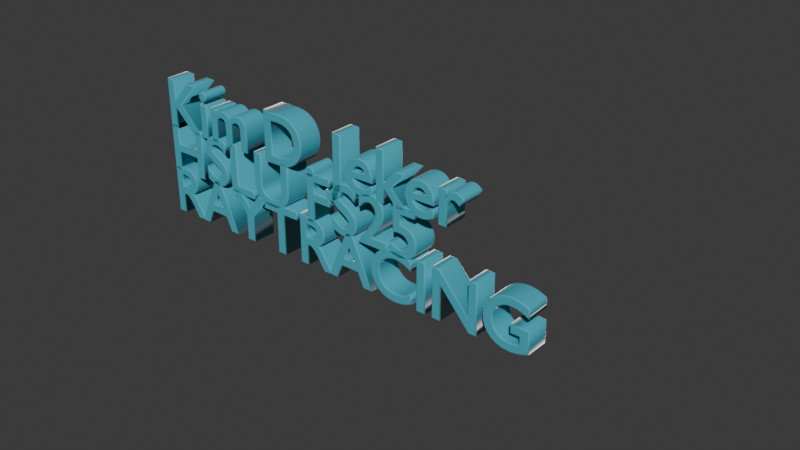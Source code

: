 # Source: text.blend  (saved by Blender 4.4.32; exported with 4.5.12 LTS)
import bpy
from mathutils import Matrix  # noqa: F401  (used for matrix-valued properties, if any)

bpy.ops.wm.read_factory_settings(use_empty=True)
scene = bpy.context.scene
scene.name = 'Scene'

# ---- collections
col_collection = bpy.data.collections.new('Collection'); scene.collection.children.link(col_collection)

# ---- materials (node trees are filled in below, after node groups)
mat_material_001 = bpy.data.materials.new('Material.001')

# ---- material node trees
mat_material_001.use_nodes = True; mat_material_001.node_tree.nodes.clear()
_N = mat_material_001.node_tree.nodes; _L = mat_material_001.node_tree.links
n0 = _N.new('ShaderNodeBsdfPrincipled'); n0.name = 'Principled BSDF'; n0.location = (10, 300)
n0.inputs[0].default_value = (0.06353, 0.4192, 0.5264, 1.0)
n0.inputs[2].default_value = 0.08491
n0.inputs[3].default_value = 1.0
n0.inputs[13].default_value = 0.4528
n0.inputs[15].default_value = 0.5
n0.inputs[16].default_value = 0.7264
n0.inputs[24].default_value = 0.9623
n0.inputs[25].default_value = 0.2264
n1 = _N.new('ShaderNodeOutputMaterial'); n1.name = 'Material Output'; n1.location = (300, 300)
_L.new(n0.outputs[0], n1.inputs[0])
n1.is_active_output = True

# ---- world
world_world = bpy.data.worlds.new('World'); scene.world = world_world
world_world.use_nodes = True; world_world.node_tree.nodes.clear()
_N = world_world.node_tree.nodes; _L = world_world.node_tree.links
n0 = _N.new('ShaderNodeOutputWorld'); n0.name = 'World Output'; n0.location = (300, 300)
n1 = _N.new('ShaderNodeBackground'); n1.name = 'Background'; n1.location = (10, 300)
n1.inputs[0].default_value = (0.05088, 0.05088, 0.05088, 1.0)
_L.new(n1.outputs[0], n0.inputs[0])
n0.is_active_output = True
world_world.color = (0.05088, 0.05088, 0.05088)
world_world.sun_shadow_jitter_overblur = 0.0

# ---- curves / text
txt_text_001 = bpy.data.curves.new('Text.001', 'FONT')
txt_text_001.dimensions = '2D'
txt_text_001.body = 'Kim D. Jeker\nHSLU FS25\nRAYTRACING'
txt_text_001.materials.append(mat_material_001)
txt_text_001.bevel_profile.use_clip = True
txt_text_001.bevel_resolution = 16
txt_text_001.extrude = 0.22
txt_text_001.bevel_depth = 0.025
txt_text_001.resolution_u = 10
txt_text_001.render_resolution_u = 7
txt_text_001.size = 1.32
txt_text_001.space_line = 0.65
txt_text_001.space_word = 0.9
txt_text_001.space_character = 0.99
txt_text_001.offset_x = 0.2
txt_text_001.offset_y = -0.6

# ---- objects
ob_h = bpy.data.objects.new('h', txt_text_001)

# ---- transforms, parenting, visibility, modifiers, constraints
ob_h.location = (0.0, 0.0, 0.0)
ob_h.rotation_euler = (1.571, -0.0, -0.0)
ob_h.scale = (0.1242, 0.1242, 0.1242)

# ---- collection membership
col_collection.objects.link(ob_h)

# ---- scene / render settings (as saved in the file)
scene.frame_start = 1; scene.frame_end = 250; scene.frame_set(1)
scene.render.engine = 'BLENDER_EEVEE_NEXT'
bpy.context.view_layer.update()

# ---- added for rendering (the .blend has no active camera and no usable light): camera, sun
cam_auto = bpy.data.cameras.new('AutoCamera')
cam_auto.lens = 50.0
cam_auto.sensor_width = 36.0
cam_auto.clip_end = 1000.0
ob_auto_camera = bpy.data.objects.new('AutoCamera', cam_auto)
scene.collection.objects.link(ob_auto_camera)
ob_auto_camera.location = (1.96378, -1.52501, 0.888006)
ob_auto_camera.rotation_euler = (1.09748, -7.21219e-08, 0.694738)
scene.camera = ob_auto_camera
light_auto_sun = bpy.data.lights.new('AutoSun', 'SUN')
light_auto_sun.energy = 3.0
light_auto_sun.angle = 0.0523599
ob_auto_sun = bpy.data.objects.new('AutoSun', light_auto_sun)
scene.collection.objects.link(ob_auto_sun)
ob_auto_sun.rotation_euler = (0.872665, 0.174533, 0.523599)
bpy.context.view_layer.update()

